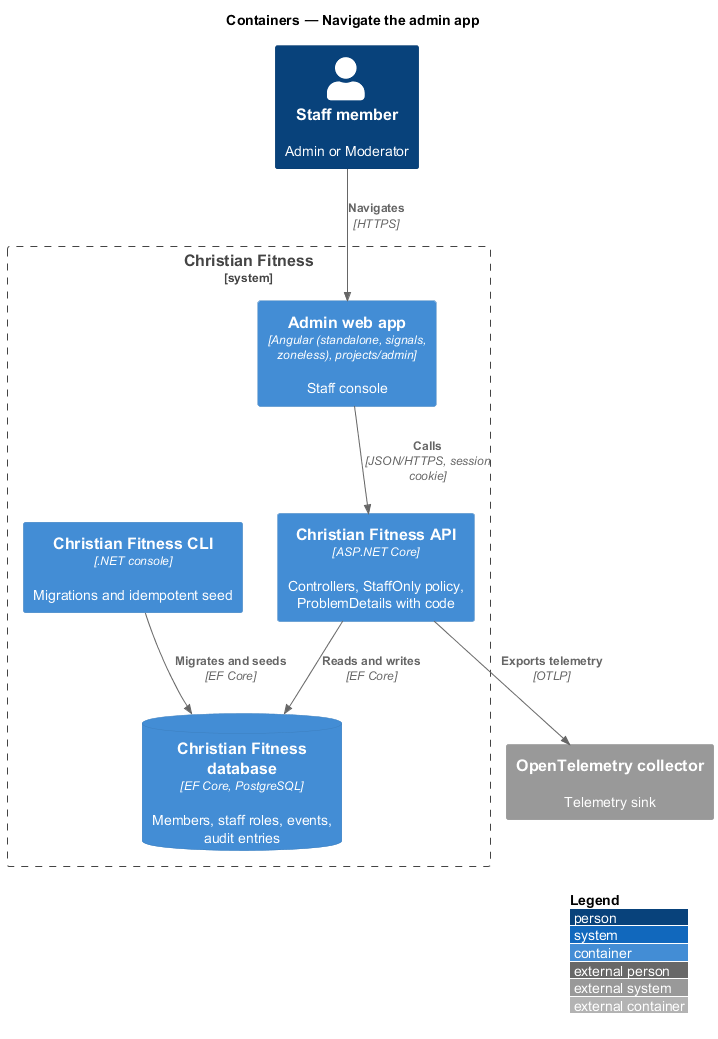

The diagram above was rendered by PlantUML. Its source (embedded in the PNG):
@startuml
!include <C4/C4_Container>
LAYOUT_WITH_LEGEND()
title Containers — Navigate the admin app

Person(staff, "Staff member", "Admin or Moderator")
System_Boundary(cf, "Christian Fitness") {
  Container(admin, "Admin web app", "Angular (standalone, signals, zoneless), projects/admin", "Staff console")
  Container(api, "Christian Fitness API", "ASP.NET Core", "Controllers, StaffOnly policy, ProblemDetails with code")
  Container(cli, "Christian Fitness CLI", ".NET console", "Migrations and idempotent seed")
  ContainerDb(db, "Christian Fitness database", "EF Core, PostgreSQL", "Members, staff roles, events, audit entries")
}
System_Ext(otel, "OpenTelemetry collector", "Telemetry sink")

Rel(staff, admin, "Navigates", "HTTPS")
Rel(admin, api, "Calls", "JSON/HTTPS, session cookie")
Rel(api, db, "Reads and writes", "EF Core")
Rel(cli, db, "Migrates and seeds", "EF Core")
Rel(api, otel, "Exports telemetry", "OTLP")
@enduml